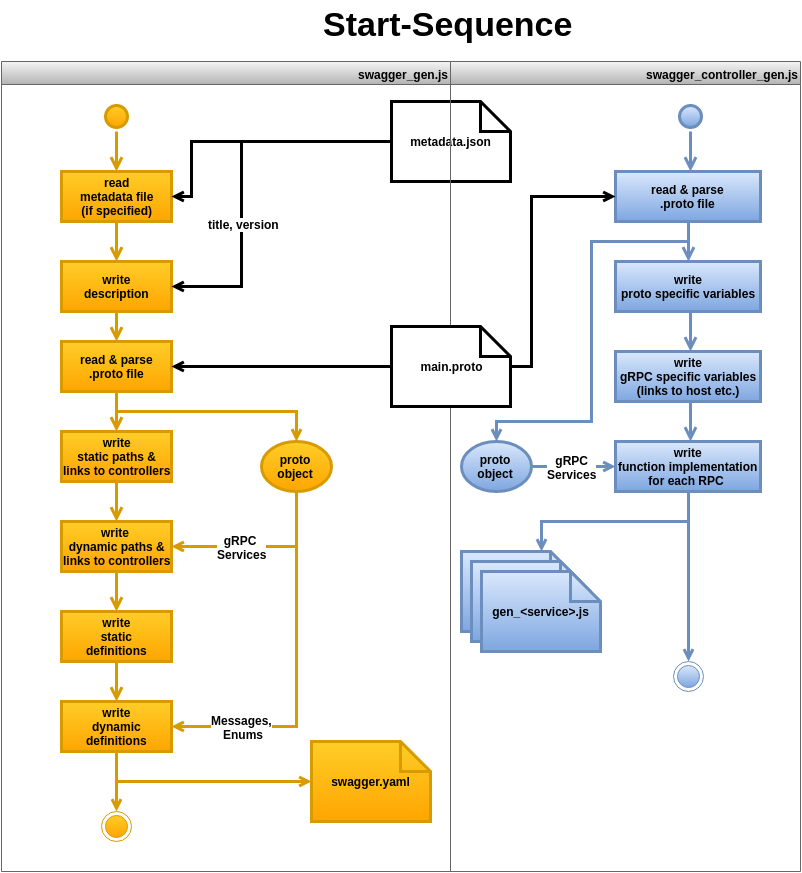

The diagram above was exported from draw.io. Its source (the exported page's mxGraphModel, read from the mxfile embedded in the PNG):
<mxGraphModel dx="2049" dy="1287" grid="1" gridSize="10" guides="1" tooltips="1" connect="1" arrows="1" fold="1" page="1" pageScale="1" pageWidth="1169" pageHeight="826" background="#ffffff" math="0" shadow="0">
  <root>
    <mxCell id="0" style=";html=1;" />
    <mxCell id="1" style=";html=1;" parent="0" />
    <mxCell id="2" value="swagger_controller_gen.js" style="swimlane;whiteSpace=wrap;html=1;shadow=0;plain-gray;align=right;" vertex="1" parent="1">
      <mxGeometry x="189" y="20" width="350" height="810" as="geometry" />
    </mxCell>
    <mxCell id="5" value="" style="ellipse;shape=startState;html=1;strokeWidth=3;shadow=0;plain-blue" vertex="1" parent="2">
      <mxGeometry x="225" y="40" width="30" height="30" as="geometry" />
    </mxCell>
    <mxCell id="6" value="" style="edgeStyle=elbowEdgeStyle;elbow=horizontal;verticalAlign=bottom;endArrow=open;endSize=8;endFill=1;rounded=0;html=1;fontStyle=1;strokeWidth=3;shadow=0;plain-blue" edge="1" parent="2" source="5">
      <mxGeometry x="225" y="40" as="geometry">
        <mxPoint x="240" y="110" as="targetPoint" />
      </mxGeometry>
    </mxCell>
    <mxCell id="7" value="read &amp;amp; parse&lt;br&gt;.proto file" style="text;html=1;align=center;verticalAlign=middle;fontStyle=1;strokeWidth=3;shadow=0;plain-blue" vertex="1" parent="2">
      <mxGeometry x="165" y="110" width="145" height="50" as="geometry" />
    </mxCell>
    <mxCell id="21e7526fc1d87d66-11" value="&lt;font style=&quot;font-size: 12px;&quot;&gt;&lt;b&gt;metadata.json&lt;/b&gt;&lt;/font&gt;&lt;br&gt;" style="shape=note;whiteSpace=wrap;html=1;shadow=0;strokeColor=#000000;strokeWidth=3;fontSize=12;" vertex="1" parent="2">
      <mxGeometry x="-59" y="40" width="119" height="80" as="geometry" />
    </mxCell>
    <mxCell id="21e7526fc1d87d66-49" value="" style="edgeStyle=elbowEdgeStyle;elbow=horizontal;verticalAlign=bottom;endArrow=open;endSize=8;endFill=1;rounded=0;html=1;fontStyle=1;strokeWidth=3;shadow=0;plain-blue;exitX=0.5;exitY=1;entryX=0.5;entryY=0;" edge="1" parent="2" source="7" target="21e7526fc1d87d66-50">
      <mxGeometry x="36" y="110" as="geometry">
        <mxPoint x="240" y="200" as="targetPoint" />
        <mxPoint x="251" y="180" as="sourcePoint" />
      </mxGeometry>
    </mxCell>
    <mxCell id="21e7526fc1d87d66-50" value="write&lt;br&gt;proto specific variables&lt;br&gt;" style="text;html=1;align=center;verticalAlign=middle;fontStyle=1;strokeWidth=3;shadow=0;plain-blue" vertex="1" parent="2">
      <mxGeometry x="165" y="200" width="145" height="50" as="geometry" />
    </mxCell>
    <mxCell id="21e7526fc1d87d66-51" value="" style="edgeStyle=elbowEdgeStyle;elbow=horizontal;verticalAlign=bottom;endArrow=open;endSize=8;endFill=1;rounded=0;html=1;fontStyle=1;strokeWidth=3;shadow=0;plain-blue" edge="1" parent="2">
      <mxGeometry x="-153" y="180" as="geometry">
        <mxPoint x="240" y="290" as="targetPoint" />
        <mxPoint x="240" y="250" as="sourcePoint" />
      </mxGeometry>
    </mxCell>
    <mxCell id="21e7526fc1d87d66-52" value="write&lt;br&gt;gRPC specific variables&lt;br&gt;(links to host etc.)" style="text;html=1;align=center;verticalAlign=middle;fontStyle=1;strokeWidth=3;shadow=0;plain-blue" vertex="1" parent="2">
      <mxGeometry x="165" y="290" width="145" height="50" as="geometry" />
    </mxCell>
    <mxCell id="21e7526fc1d87d66-53" value="" style="edgeStyle=elbowEdgeStyle;elbow=horizontal;verticalAlign=bottom;endArrow=open;endSize=8;endFill=1;rounded=0;html=1;fontStyle=1;strokeWidth=3;shadow=0;plain-blue" edge="1" parent="2">
      <mxGeometry x="-342" y="250" as="geometry">
        <mxPoint x="240" y="380" as="targetPoint" />
        <mxPoint x="240" y="340" as="sourcePoint" />
      </mxGeometry>
    </mxCell>
    <mxCell id="21e7526fc1d87d66-54" value="write&lt;br&gt;function implementation&lt;br&gt;for each RPC&amp;nbsp;" style="text;html=1;align=center;verticalAlign=middle;fontStyle=1;strokeWidth=3;shadow=0;plain-blue" vertex="1" parent="2">
      <mxGeometry x="165" y="380" width="145" height="50" as="geometry" />
    </mxCell>
    <mxCell id="21e7526fc1d87d66-59" value="&lt;div style=&quot;text-align: center&quot;&gt;&lt;span style=&quot;line-height: 1.2&quot;&gt;&lt;b&gt;proto object&lt;/b&gt;&lt;/span&gt;&lt;/div&gt;" style="ellipse;whiteSpace=wrap;html=1;shadow=0;strokeWidth=3;fontSize=12;align=right;plain-blue" vertex="1" parent="2">
      <mxGeometry x="11" y="380" width="70" height="50" as="geometry" />
    </mxCell>
    <mxCell id="21e7526fc1d87d66-60" style="edgeStyle=none;rounded=0;comic=0;html=1;exitX=0.5;exitY=1;entryX=0.5;entryY=0;shadow=0;endArrow=open;endFill=0;jettySize=auto;orthogonalLoop=1;strokeWidth=3;fontSize=12;plain-blue" edge="1" parent="2" source="7" target="21e7526fc1d87d66-59">
      <mxGeometry relative="1" as="geometry">
        <Array as="points">
          <mxPoint x="238" y="180" />
          <mxPoint x="141" y="180" />
          <mxPoint x="141" y="360" />
          <mxPoint x="46" y="360" />
        </Array>
      </mxGeometry>
    </mxCell>
    <mxCell id="21e7526fc1d87d66-61" style="edgeStyle=none;rounded=0;comic=0;html=1;exitX=1;exitY=0.5;entryX=0;entryY=0.5;shadow=0;endArrow=open;endFill=0;jettySize=auto;orthogonalLoop=1;strokeWidth=3;fontSize=12;plain-blue" edge="1" parent="2" source="21e7526fc1d87d66-59" target="21e7526fc1d87d66-54">
      <mxGeometry relative="1" as="geometry" />
    </mxCell>
    <mxCell id="21e7526fc1d87d66-62" value="&lt;b&gt;gRPC&lt;br&gt;Services&lt;/b&gt;" style="text;html=1;resizable=0;points=[];align=center;verticalAlign=middle;labelBackgroundColor=#ffffff;fontSize=12;" vertex="1" connectable="0" parent="21e7526fc1d87d66-61">
      <mxGeometry x="0.4286" y="4" relative="1" as="geometry">
        <mxPoint x="-20" y="4" as="offset" />
      </mxGeometry>
    </mxCell>
    <mxCell id="21e7526fc1d87d66-63" value="" style="ellipse;html=1;shape=endState;shadow=0;fontSize=12;align=right;plain-blue" vertex="1" parent="2">
      <mxGeometry x="223" y="600" width="30" height="30" as="geometry" />
    </mxCell>
    <mxCell id="21e7526fc1d87d66-64" value="&lt;font style=&quot;font-size: 12px&quot;&gt;&lt;b&gt;swagger.yaml&lt;/b&gt;&lt;/font&gt;&lt;br&gt;" style="shape=note;whiteSpace=wrap;html=1;shadow=0;strokeWidth=3;fontSize=12;plain-blue" vertex="1" parent="2">
      <mxGeometry x="11" y="490" width="119" height="80" as="geometry" />
    </mxCell>
    <mxCell id="21e7526fc1d87d66-68" style="edgeStyle=none;rounded=0;comic=0;html=1;exitX=0.5;exitY=1;shadow=0;endArrow=open;endFill=0;jettySize=auto;orthogonalLoop=1;strokeWidth=3;fontSize=12;plain-blue" edge="1" parent="2" source="21e7526fc1d87d66-54" target="21e7526fc1d87d66-63">
      <mxGeometry relative="1" as="geometry" />
    </mxCell>
    <mxCell id="6695cb70c608b7b6-42" value="&lt;div style=&quot;text-align: right&quot;&gt;&lt;span style=&quot;line-height: 1.2&quot;&gt;swagger_gen.js&lt;/span&gt;&lt;/div&gt;" style="swimlane;whiteSpace=wrap;html=1;shadow=0;plain-gray;align=right;" vertex="1" parent="1">
      <mxGeometry x="-260" y="20" width="449" height="810" as="geometry">
        <mxRectangle x="-260" y="20" width="120" height="23" as="alternateBounds" />
      </mxGeometry>
    </mxCell>
    <mxCell id="6695cb70c608b7b6-43" value="" style="ellipse;shape=startState;html=1;strokeWidth=3;shadow=0;plain-orange" vertex="1" parent="6695cb70c608b7b6-42">
      <mxGeometry x="100" y="40" width="30" height="30" as="geometry" />
    </mxCell>
    <mxCell id="6695cb70c608b7b6-44" value="" style="edgeStyle=elbowEdgeStyle;elbow=horizontal;verticalAlign=bottom;endArrow=open;endSize=8;endFill=0;rounded=0;html=1;fontStyle=1;strokeWidth=3;shadow=0;plain-orange" edge="1" parent="6695cb70c608b7b6-42" source="6695cb70c608b7b6-43" target="6695cb70c608b7b6-45">
      <mxGeometry x="100" y="40" as="geometry">
        <mxPoint x="115" y="110" as="targetPoint" />
      </mxGeometry>
    </mxCell>
    <mxCell id="6695cb70c608b7b6-45" value="read&lt;br&gt;metadata file&lt;br&gt;(if specified)" style="text;html=1;align=center;verticalAlign=middle;fontStyle=1;strokeWidth=3;shadow=0;plain-orange" vertex="1" parent="6695cb70c608b7b6-42">
      <mxGeometry x="60" y="110" width="110" height="50" as="geometry" />
    </mxCell>
    <mxCell id="21e7526fc1d87d66-17" value="" style="edgeStyle=elbowEdgeStyle;elbow=horizontal;verticalAlign=bottom;endArrow=open;endSize=8;endFill=0;rounded=0;html=1;fontStyle=1;strokeWidth=3;shadow=0;plain-orange;exitX=0.5;exitY=1;" edge="1" parent="6695cb70c608b7b6-42" source="21e7526fc1d87d66-31" target="21e7526fc1d87d66-18">
      <mxGeometry x="355" y="190" as="geometry">
        <mxPoint x="370" y="260" as="targetPoint" />
        <mxPoint x="110" y="240" as="sourcePoint" />
      </mxGeometry>
    </mxCell>
    <mxCell id="21e7526fc1d87d66-18" value="read &amp;amp; parse&lt;br&gt;.proto file&lt;br&gt;" style="text;html=1;align=center;verticalAlign=middle;fontStyle=1;strokeWidth=3;shadow=0;plain-orange" vertex="1" parent="6695cb70c608b7b6-42">
      <mxGeometry x="60" y="280" width="110" height="50" as="geometry" />
    </mxCell>
    <mxCell id="21e7526fc1d87d66-19" value="" style="edgeStyle=elbowEdgeStyle;elbow=vertical;verticalAlign=bottom;endArrow=open;endSize=8;endFill=0;rounded=0;html=1;fontStyle=1;strokeWidth=3;shadow=0;plain-orange" edge="1" parent="6695cb70c608b7b6-42" target="21e7526fc1d87d66-20">
      <mxGeometry x="360" y="280" as="geometry">
        <mxPoint x="375" y="350" as="targetPoint" />
        <mxPoint x="115" y="330" as="sourcePoint" />
      </mxGeometry>
    </mxCell>
    <mxCell id="21e7526fc1d87d66-20" value="write&lt;br&gt;static paths &amp;amp;&lt;br&gt;links to controllers" style="text;html=1;align=center;verticalAlign=middle;fontStyle=1;strokeWidth=3;shadow=0;plain-orange" vertex="1" parent="6695cb70c608b7b6-42">
      <mxGeometry x="60" y="370" width="110" height="50" as="geometry" />
    </mxCell>
    <mxCell id="21e7526fc1d87d66-21" value="" style="edgeStyle=elbowEdgeStyle;elbow=horizontal;verticalAlign=bottom;endArrow=open;endSize=8;endFill=0;rounded=0;html=1;fontStyle=1;strokeWidth=3;shadow=0;plain-orange" edge="1" parent="6695cb70c608b7b6-42" target="21e7526fc1d87d66-22">
      <mxGeometry x="360" y="370" as="geometry">
        <mxPoint x="375" y="440" as="targetPoint" />
        <mxPoint x="115" y="420" as="sourcePoint" />
      </mxGeometry>
    </mxCell>
    <mxCell id="21e7526fc1d87d66-22" value="write &lt;br&gt;dynamic paths &amp;amp;&lt;br&gt;links to controllers" style="text;html=1;align=center;verticalAlign=middle;fontStyle=1;strokeWidth=3;shadow=0;plain-orange" vertex="1" parent="6695cb70c608b7b6-42">
      <mxGeometry x="60" y="460" width="110" height="50" as="geometry" />
    </mxCell>
    <mxCell id="21e7526fc1d87d66-23" value="" style="edgeStyle=elbowEdgeStyle;elbow=vertical;verticalAlign=bottom;endArrow=open;endSize=8;endFill=0;rounded=0;html=1;fontStyle=1;strokeWidth=3;shadow=0;plain-orange" edge="1" parent="6695cb70c608b7b6-42" target="21e7526fc1d87d66-24">
      <mxGeometry x="360" y="460" as="geometry">
        <mxPoint x="375" y="530" as="targetPoint" />
        <mxPoint x="115" y="510" as="sourcePoint" />
      </mxGeometry>
    </mxCell>
    <mxCell id="21e7526fc1d87d66-24" value="write&lt;br&gt;static&lt;br&gt;definitions" style="text;html=1;align=center;verticalAlign=middle;fontStyle=1;strokeWidth=3;shadow=0;plain-orange" vertex="1" parent="6695cb70c608b7b6-42">
      <mxGeometry x="60" y="550" width="110" height="50" as="geometry" />
    </mxCell>
    <mxCell id="21e7526fc1d87d66-30" value="" style="edgeStyle=elbowEdgeStyle;elbow=horizontal;verticalAlign=bottom;endArrow=open;endSize=8;endFill=0;rounded=0;html=1;fontStyle=1;strokeWidth=3;shadow=0;plain-orange" edge="1" parent="6695cb70c608b7b6-42" target="21e7526fc1d87d66-31">
      <mxGeometry x="620" y="90" as="geometry">
        <mxPoint x="635" y="160" as="targetPoint" />
        <mxPoint x="115" y="160" as="sourcePoint" />
      </mxGeometry>
    </mxCell>
    <mxCell id="21e7526fc1d87d66-31" value="write&lt;br&gt;description" style="text;html=1;align=center;verticalAlign=middle;fontStyle=1;strokeWidth=3;shadow=0;plain-orange" vertex="1" parent="6695cb70c608b7b6-42">
      <mxGeometry x="60" y="200" width="110" height="50" as="geometry" />
    </mxCell>
    <mxCell id="21e7526fc1d87d66-12" value="&lt;font style=&quot;font-size: 12px;&quot;&gt;&lt;b&gt;main.proto&lt;/b&gt;&lt;/font&gt;&lt;br&gt;" style="shape=note;whiteSpace=wrap;html=1;shadow=0;strokeColor=#000000;strokeWidth=3;fontSize=12;" vertex="1" parent="6695cb70c608b7b6-42">
      <mxGeometry x="390" y="265" width="119" height="80" as="geometry" />
    </mxCell>
    <mxCell id="21e7526fc1d87d66-26" style="edgeStyle=none;rounded=0;comic=0;html=1;exitX=0;exitY=0.5;entryX=1;entryY=0.5;shadow=0;endArrow=open;endFill=0;jettySize=auto;orthogonalLoop=1;strokeColor=#000000;strokeWidth=3;" edge="1" parent="6695cb70c608b7b6-42" source="21e7526fc1d87d66-12" target="21e7526fc1d87d66-18">
      <mxGeometry relative="1" as="geometry" />
    </mxCell>
    <mxCell id="21e7526fc1d87d66-34" value="" style="edgeStyle=elbowEdgeStyle;elbow=horizontal;verticalAlign=bottom;endArrow=open;endSize=8;endFill=0;rounded=0;html=1;fontStyle=1;strokeWidth=3;shadow=0;plain-orange" edge="1" parent="6695cb70c608b7b6-42" target="21e7526fc1d87d66-35">
      <mxGeometry x="620" y="530" as="geometry">
        <mxPoint x="635" y="600" as="targetPoint" />
        <mxPoint x="115" y="600" as="sourcePoint" />
      </mxGeometry>
    </mxCell>
    <mxCell id="21e7526fc1d87d66-35" value="write&lt;br&gt;dynamic&lt;br&gt;definitions" style="text;html=1;align=center;verticalAlign=middle;fontStyle=1;strokeWidth=3;shadow=0;plain-orange" vertex="1" parent="6695cb70c608b7b6-42">
      <mxGeometry x="60" y="640" width="110" height="50" as="geometry" />
    </mxCell>
    <mxCell id="21e7526fc1d87d66-38" value="&lt;div style=&quot;text-align: center&quot;&gt;&lt;span style=&quot;line-height: 1.2&quot;&gt;&lt;b&gt;proto object&lt;/b&gt;&lt;/span&gt;&lt;/div&gt;" style="ellipse;whiteSpace=wrap;html=1;shadow=0;strokeWidth=3;fontSize=12;align=right;plain-orange" vertex="1" parent="6695cb70c608b7b6-42">
      <mxGeometry x="260" y="380" width="70" height="50" as="geometry" />
    </mxCell>
    <mxCell id="21e7526fc1d87d66-39" style="edgeStyle=none;rounded=0;comic=0;html=1;exitX=0.5;exitY=1;entryX=1;entryY=0.5;shadow=0;endArrow=open;endFill=0;jettySize=auto;orthogonalLoop=1;strokeWidth=3;fontSize=12;plain-orange" edge="1" parent="6695cb70c608b7b6-42" source="21e7526fc1d87d66-38" target="21e7526fc1d87d66-22">
      <mxGeometry relative="1" as="geometry">
        <Array as="points">
          <mxPoint x="295" y="485" />
          <mxPoint x="210" y="485" />
        </Array>
      </mxGeometry>
    </mxCell>
    <mxCell id="21e7526fc1d87d66-40" value="gRPC &lt;br&gt;Services" style="text;html=1;resizable=0;points=[];align=center;verticalAlign=middle;labelBackgroundColor=#ffffff;fontSize=12;fontStyle=1" vertex="1" connectable="0" parent="21e7526fc1d87d66-39">
      <mxGeometry x="-0.2168" y="5" relative="1" as="geometry">
        <mxPoint x="-40" y="-5" as="offset" />
      </mxGeometry>
    </mxCell>
    <mxCell id="21e7526fc1d87d66-41" style="edgeStyle=none;rounded=0;comic=0;html=1;exitX=0.5;exitY=1;entryX=0.5;entryY=0;shadow=0;endArrow=open;endFill=0;jettySize=auto;orthogonalLoop=1;strokeWidth=3;fontSize=12;plain-orange" edge="1" parent="6695cb70c608b7b6-42" source="21e7526fc1d87d66-18" target="21e7526fc1d87d66-38">
      <mxGeometry relative="1" as="geometry">
        <Array as="points">
          <mxPoint x="115" y="350" />
          <mxPoint x="295" y="350" />
        </Array>
      </mxGeometry>
    </mxCell>
    <mxCell id="21e7526fc1d87d66-42" style="edgeStyle=none;rounded=0;comic=0;html=1;exitX=0.5;exitY=1;entryX=1;entryY=0.5;shadow=0;endArrow=open;endFill=0;jettySize=auto;orthogonalLoop=1;strokeWidth=3;fontSize=12;plain-orange" edge="1" parent="6695cb70c608b7b6-42" source="21e7526fc1d87d66-38" target="21e7526fc1d87d66-35">
      <mxGeometry relative="1" as="geometry">
        <Array as="points">
          <mxPoint x="295" y="665" />
        </Array>
      </mxGeometry>
    </mxCell>
    <mxCell id="21e7526fc1d87d66-43" value="&lt;b&gt;Messages,&lt;br&gt;&amp;nbsp;Enums&lt;/b&gt;" style="text;html=1;resizable=0;points=[];align=center;verticalAlign=middle;labelBackgroundColor=#ffffff;fontSize=12;" vertex="1" connectable="0" parent="21e7526fc1d87d66-42">
      <mxGeometry x="-0.3817" y="-2" relative="1" as="geometry">
        <mxPoint x="-53" y="124" as="offset" />
      </mxGeometry>
    </mxCell>
    <mxCell id="21e7526fc1d87d66-44" value="&lt;font style=&quot;font-size: 12px&quot;&gt;&lt;b&gt;swagger.yaml&lt;/b&gt;&lt;/font&gt;&lt;br&gt;" style="shape=note;whiteSpace=wrap;html=1;shadow=0;strokeWidth=3;fontSize=12;plain-orange" vertex="1" parent="6695cb70c608b7b6-42">
      <mxGeometry x="310" y="680" width="119" height="80" as="geometry" />
    </mxCell>
    <mxCell id="21e7526fc1d87d66-45" style="edgeStyle=none;rounded=0;comic=0;html=1;exitX=0.5;exitY=1;entryX=0;entryY=0.5;shadow=0;endArrow=open;endFill=0;jettySize=auto;orthogonalLoop=1;strokeWidth=3;fontSize=12;plain-orange" edge="1" parent="6695cb70c608b7b6-42" source="21e7526fc1d87d66-35" target="21e7526fc1d87d66-44">
      <mxGeometry relative="1" as="geometry">
        <Array as="points">
          <mxPoint x="115" y="720" />
        </Array>
      </mxGeometry>
    </mxCell>
    <mxCell id="21e7526fc1d87d66-46" value="" style="ellipse;html=1;shape=endState;shadow=0;fontSize=12;align=right;plain-orange" vertex="1" parent="6695cb70c608b7b6-42">
      <mxGeometry x="100" y="750" width="30" height="30" as="geometry" />
    </mxCell>
    <mxCell id="21e7526fc1d87d66-47" style="edgeStyle=none;rounded=0;comic=0;html=1;exitX=0.5;exitY=1;entryX=0.5;entryY=0;shadow=0;endArrow=open;endFill=0;jettySize=auto;orthogonalLoop=1;strokeWidth=3;fontSize=12;plain-orange" edge="1" parent="6695cb70c608b7b6-42" source="21e7526fc1d87d66-35" target="21e7526fc1d87d66-46">
      <mxGeometry relative="1" as="geometry" />
    </mxCell>
    <mxCell id="6695cb70c608b7b6-64" value="&lt;div style=&quot;text-align: center&quot;&gt;&lt;b style=&quot;line-height: 1.2&quot;&gt;&lt;font style=&quot;font-size: 34px&quot;&gt;Start-Sequence&lt;/font&gt;&lt;/b&gt;&lt;/div&gt;" style="text;html=1;resizable=0;points=[];autosize=1;align=left;verticalAlign=top;spacingTop=-4;" vertex="1" parent="1">
      <mxGeometry x="60" y="-40" width="260" height="40" as="geometry" />
    </mxCell>
    <mxCell id="21e7526fc1d87d66-25" style="edgeStyle=none;rounded=0;comic=0;html=1;exitX=0;exitY=0.5;entryX=1;entryY=0.5;shadow=0;endArrow=open;endFill=0;jettySize=auto;orthogonalLoop=1;strokeColor=#000000;strokeWidth=3;" edge="1" parent="1" source="21e7526fc1d87d66-11" target="6695cb70c608b7b6-45">
      <mxGeometry relative="1" as="geometry">
        <Array as="points">
          <mxPoint x="-70" y="100" />
          <mxPoint x="-70" y="155" />
        </Array>
      </mxGeometry>
    </mxCell>
    <mxCell id="21e7526fc1d87d66-32" style="edgeStyle=none;rounded=0;comic=0;html=1;exitX=0;exitY=0.5;entryX=1;entryY=0.5;shadow=0;endArrow=open;endFill=0;jettySize=auto;orthogonalLoop=1;strokeColor=#000000;strokeWidth=3;fontSize=12;" edge="1" parent="1" source="21e7526fc1d87d66-11" target="21e7526fc1d87d66-31">
      <mxGeometry relative="1" as="geometry">
        <Array as="points">
          <mxPoint x="-20" y="100" />
          <mxPoint x="-20" y="245" />
        </Array>
      </mxGeometry>
    </mxCell>
    <mxCell id="21e7526fc1d87d66-33" value="&lt;b&gt;title, version&lt;/b&gt;" style="text;html=1;resizable=0;points=[];align=center;verticalAlign=middle;labelBackgroundColor=#ffffff;fontSize=12;" vertex="1" connectable="0" parent="21e7526fc1d87d66-32">
      <mxGeometry x="0.2685" y="2" relative="1" as="geometry">
        <mxPoint as="offset" />
      </mxGeometry>
    </mxCell>
    <mxCell id="21e7526fc1d87d66-48" style="edgeStyle=none;rounded=0;comic=0;html=1;exitX=1;exitY=0.5;entryX=0;entryY=0.5;shadow=0;endArrow=open;endFill=0;jettySize=auto;orthogonalLoop=1;strokeColor=#000000;strokeWidth=3;fontSize=12;" edge="1" parent="1" source="21e7526fc1d87d66-12" target="7">
      <mxGeometry relative="1" as="geometry">
        <Array as="points">
          <mxPoint x="270" y="325" />
          <mxPoint x="270" y="155" />
        </Array>
      </mxGeometry>
    </mxCell>
    <mxCell id="21e7526fc1d87d66-65" value="&lt;font style=&quot;font-size: 12px&quot;&gt;&lt;b&gt;swagger.yaml&lt;/b&gt;&lt;/font&gt;&lt;br&gt;" style="shape=note;whiteSpace=wrap;html=1;shadow=0;strokeWidth=3;fontSize=12;plain-blue" vertex="1" parent="1">
      <mxGeometry x="210" y="520" width="119" height="80" as="geometry" />
    </mxCell>
    <mxCell id="21e7526fc1d87d66-66" value="&lt;font style=&quot;font-size: 12px&quot;&gt;&lt;b&gt;gen_&amp;lt;service&amp;gt;.js&lt;/b&gt;&lt;/font&gt;&lt;br&gt;" style="shape=note;whiteSpace=wrap;html=1;shadow=0;strokeWidth=3;fontSize=12;plain-blue" vertex="1" parent="1">
      <mxGeometry x="220" y="530" width="119" height="80" as="geometry" />
    </mxCell>
    <mxCell id="21e7526fc1d87d66-67" style="edgeStyle=none;rounded=0;comic=0;html=1;exitX=0.5;exitY=1;shadow=0;endArrow=open;endFill=0;jettySize=auto;orthogonalLoop=1;strokeWidth=3;fontSize=12;plain-blue" edge="1" parent="1" source="21e7526fc1d87d66-54">
      <mxGeometry relative="1" as="geometry">
        <mxPoint x="280" y="510" as="targetPoint" />
        <Array as="points">
          <mxPoint x="427" y="480" />
          <mxPoint x="280" y="480" />
        </Array>
      </mxGeometry>
    </mxCell>
  </root>
</mxGraphModel>